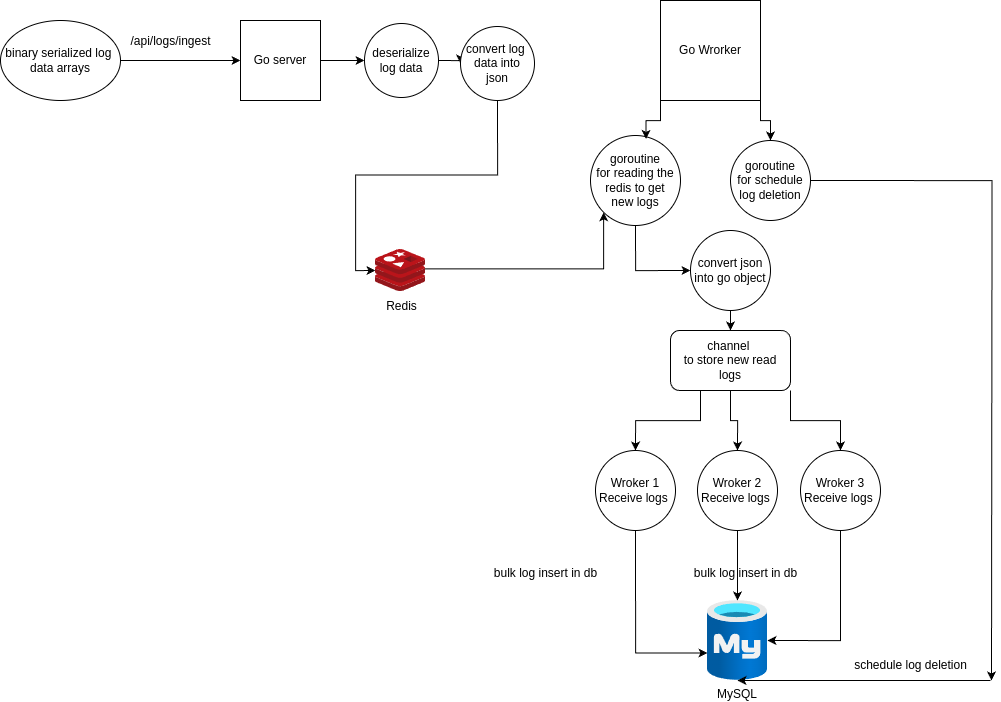

The diagram above was exported from draw.io. Its source (the exported page's mxGraphModel, read from the mxfile embedded in the PNG):
<mxGraphModel dx="1764" dy="907" grid="1" gridSize="10" guides="1" tooltips="1" connect="1" arrows="1" fold="1" page="1" pageScale="1" pageWidth="827" pageHeight="1169" math="0" shadow="0">
  <root>
    <mxCell id="0" />
    <mxCell id="1" parent="0" />
    <mxCell id="FGdZeOJrfpiQstXYFYVx-1" value="" style="endArrow=classic;html=1;rounded=0;" edge="1" parent="1">
      <mxGeometry width="50" height="50" relative="1" as="geometry">
        <mxPoint x="160" y="260" as="sourcePoint" />
        <mxPoint x="290" y="260" as="targetPoint" />
      </mxGeometry>
    </mxCell>
    <mxCell id="FGdZeOJrfpiQstXYFYVx-3" value="MySQL" style="shape=image;whiteSpace=wrap;html=1;boundedLbl=1;backgroundOutline=1;size=15;verticalLabelPosition=bottom;verticalAlign=top;strokeColor=none;fillColor=#00BEF2;labelBackgroundColor=default;aspect=fixed;points=[];image=img/lib/azure2/databases/Azure_Database_MySQL_Server.svg;" vertex="1" parent="1">
      <mxGeometry x="757" y="800" width="60" height="80" as="geometry" />
    </mxCell>
    <mxCell id="FGdZeOJrfpiQstXYFYVx-6" style="edgeStyle=orthogonalEdgeStyle;rounded=0;orthogonalLoop=1;jettySize=auto;html=1;exitX=1;exitY=0.5;exitDx=0;exitDy=0;entryX=0;entryY=0.5;entryDx=0;entryDy=0;" edge="1" parent="1" source="FGdZeOJrfpiQstXYFYVx-4" target="FGdZeOJrfpiQstXYFYVx-5">
      <mxGeometry relative="1" as="geometry" />
    </mxCell>
    <mxCell id="FGdZeOJrfpiQstXYFYVx-4" value="Go server" style="whiteSpace=wrap;html=1;aspect=fixed;" vertex="1" parent="1">
      <mxGeometry x="290" y="220" width="80" height="80" as="geometry" />
    </mxCell>
    <mxCell id="FGdZeOJrfpiQstXYFYVx-10" style="edgeStyle=orthogonalEdgeStyle;rounded=0;orthogonalLoop=1;jettySize=auto;html=1;exitX=1;exitY=0.5;exitDx=0;exitDy=0;entryX=0;entryY=0.5;entryDx=0;entryDy=0;" edge="1" parent="1" source="FGdZeOJrfpiQstXYFYVx-5" target="FGdZeOJrfpiQstXYFYVx-9">
      <mxGeometry relative="1" as="geometry" />
    </mxCell>
    <mxCell id="FGdZeOJrfpiQstXYFYVx-5" value="deserialize&lt;br&gt;log data" style="ellipse;whiteSpace=wrap;html=1;aspect=fixed;" vertex="1" parent="1">
      <mxGeometry x="414" y="223" width="74" height="74" as="geometry" />
    </mxCell>
    <mxCell id="FGdZeOJrfpiQstXYFYVx-17" style="edgeStyle=orthogonalEdgeStyle;rounded=0;orthogonalLoop=1;jettySize=auto;html=1;entryX=0;entryY=1;entryDx=0;entryDy=0;exitX=0.972;exitY=0.46;exitDx=0;exitDy=0;exitPerimeter=0;" edge="1" parent="1" source="FGdZeOJrfpiQstXYFYVx-39" target="FGdZeOJrfpiQstXYFYVx-15">
      <mxGeometry relative="1" as="geometry">
        <mxPoint x="510" y="470" as="sourcePoint" />
      </mxGeometry>
    </mxCell>
    <mxCell id="FGdZeOJrfpiQstXYFYVx-9" value="convert log&amp;nbsp;&lt;div&gt;data into&lt;/div&gt;&lt;div&gt;json&lt;/div&gt;" style="ellipse;whiteSpace=wrap;html=1;aspect=fixed;" vertex="1" parent="1">
      <mxGeometry x="510" y="226" width="74" height="74" as="geometry" />
    </mxCell>
    <mxCell id="FGdZeOJrfpiQstXYFYVx-11" style="edgeStyle=orthogonalEdgeStyle;rounded=0;orthogonalLoop=1;jettySize=auto;html=1;exitX=0.5;exitY=1;exitDx=0;exitDy=0;entryX=0;entryY=0.5;entryDx=0;entryDy=0;entryPerimeter=0;" edge="1" parent="1" source="FGdZeOJrfpiQstXYFYVx-9" target="FGdZeOJrfpiQstXYFYVx-39">
      <mxGeometry relative="1" as="geometry">
        <mxPoint x="450" y="470" as="targetPoint" />
      </mxGeometry>
    </mxCell>
    <mxCell id="FGdZeOJrfpiQstXYFYVx-14" style="edgeStyle=orthogonalEdgeStyle;rounded=0;orthogonalLoop=1;jettySize=auto;html=1;exitX=1;exitY=1;exitDx=0;exitDy=0;entryX=0.5;entryY=0;entryDx=0;entryDy=0;" edge="1" parent="1" source="FGdZeOJrfpiQstXYFYVx-12" target="FGdZeOJrfpiQstXYFYVx-13">
      <mxGeometry relative="1" as="geometry" />
    </mxCell>
    <mxCell id="FGdZeOJrfpiQstXYFYVx-12" value="Go Wrorker" style="whiteSpace=wrap;html=1;aspect=fixed;" vertex="1" parent="1">
      <mxGeometry x="710" y="200" width="100" height="100" as="geometry" />
    </mxCell>
    <mxCell id="FGdZeOJrfpiQstXYFYVx-35" style="edgeStyle=orthogonalEdgeStyle;rounded=0;orthogonalLoop=1;jettySize=auto;html=1;exitX=1;exitY=0.5;exitDx=0;exitDy=0;" edge="1" parent="1" source="FGdZeOJrfpiQstXYFYVx-13">
      <mxGeometry relative="1" as="geometry">
        <mxPoint x="1041" y="880" as="targetPoint" />
      </mxGeometry>
    </mxCell>
    <mxCell id="FGdZeOJrfpiQstXYFYVx-13" value="goroutine&lt;br&gt;for schedule&lt;br&gt;log deletion" style="ellipse;whiteSpace=wrap;html=1;aspect=fixed;" vertex="1" parent="1">
      <mxGeometry x="780" y="340" width="80" height="80" as="geometry" />
    </mxCell>
    <mxCell id="FGdZeOJrfpiQstXYFYVx-27" style="edgeStyle=orthogonalEdgeStyle;rounded=0;orthogonalLoop=1;jettySize=auto;html=1;exitX=0.5;exitY=1;exitDx=0;exitDy=0;entryX=0;entryY=0.5;entryDx=0;entryDy=0;" edge="1" parent="1" source="FGdZeOJrfpiQstXYFYVx-15" target="FGdZeOJrfpiQstXYFYVx-26">
      <mxGeometry relative="1" as="geometry" />
    </mxCell>
    <mxCell id="FGdZeOJrfpiQstXYFYVx-15" value="goroutine&lt;br&gt;for reading the&lt;div&gt;redis to get&lt;/div&gt;&lt;div&gt;new logs&lt;/div&gt;" style="ellipse;whiteSpace=wrap;html=1;aspect=fixed;" vertex="1" parent="1">
      <mxGeometry x="640" y="335" width="90" height="90" as="geometry" />
    </mxCell>
    <mxCell id="FGdZeOJrfpiQstXYFYVx-16" style="edgeStyle=orthogonalEdgeStyle;rounded=0;orthogonalLoop=1;jettySize=auto;html=1;exitX=0;exitY=1;exitDx=0;exitDy=0;entryX=0.617;entryY=0.038;entryDx=0;entryDy=0;entryPerimeter=0;" edge="1" parent="1" source="FGdZeOJrfpiQstXYFYVx-12" target="FGdZeOJrfpiQstXYFYVx-15">
      <mxGeometry relative="1" as="geometry" />
    </mxCell>
    <mxCell id="FGdZeOJrfpiQstXYFYVx-21" style="edgeStyle=orthogonalEdgeStyle;rounded=0;orthogonalLoop=1;jettySize=auto;html=1;exitX=0.25;exitY=1;exitDx=0;exitDy=0;entryX=0.5;entryY=0;entryDx=0;entryDy=0;" edge="1" parent="1" source="FGdZeOJrfpiQstXYFYVx-18" target="FGdZeOJrfpiQstXYFYVx-20">
      <mxGeometry relative="1" as="geometry" />
    </mxCell>
    <mxCell id="FGdZeOJrfpiQstXYFYVx-23" style="edgeStyle=orthogonalEdgeStyle;rounded=0;orthogonalLoop=1;jettySize=auto;html=1;exitX=0.5;exitY=1;exitDx=0;exitDy=0;entryX=0.5;entryY=0;entryDx=0;entryDy=0;" edge="1" parent="1" source="FGdZeOJrfpiQstXYFYVx-18" target="FGdZeOJrfpiQstXYFYVx-22">
      <mxGeometry relative="1" as="geometry" />
    </mxCell>
    <mxCell id="FGdZeOJrfpiQstXYFYVx-25" style="edgeStyle=orthogonalEdgeStyle;rounded=0;orthogonalLoop=1;jettySize=auto;html=1;exitX=1;exitY=1;exitDx=0;exitDy=0;entryX=0.5;entryY=0;entryDx=0;entryDy=0;" edge="1" parent="1" source="FGdZeOJrfpiQstXYFYVx-18" target="FGdZeOJrfpiQstXYFYVx-24">
      <mxGeometry relative="1" as="geometry" />
    </mxCell>
    <mxCell id="FGdZeOJrfpiQstXYFYVx-18" value="channel&amp;nbsp;&lt;br&gt;to store new read logs" style="rounded=1;whiteSpace=wrap;html=1;" vertex="1" parent="1">
      <mxGeometry x="720" y="530" width="120" height="60" as="geometry" />
    </mxCell>
    <mxCell id="FGdZeOJrfpiQstXYFYVx-20" value="Wroker 1&lt;div&gt;Receive logs&amp;nbsp;&lt;/div&gt;" style="ellipse;whiteSpace=wrap;html=1;aspect=fixed;" vertex="1" parent="1">
      <mxGeometry x="645" y="650" width="80" height="80" as="geometry" />
    </mxCell>
    <mxCell id="FGdZeOJrfpiQstXYFYVx-22" value="Wroker 2&lt;div&gt;Receive logs&amp;nbsp;&lt;/div&gt;" style="ellipse;whiteSpace=wrap;html=1;aspect=fixed;" vertex="1" parent="1">
      <mxGeometry x="747" y="650" width="80" height="80" as="geometry" />
    </mxCell>
    <mxCell id="FGdZeOJrfpiQstXYFYVx-24" value="Wroker 3&lt;div&gt;Receive logs&amp;nbsp;&lt;/div&gt;" style="ellipse;whiteSpace=wrap;html=1;aspect=fixed;" vertex="1" parent="1">
      <mxGeometry x="850" y="650" width="80" height="80" as="geometry" />
    </mxCell>
    <mxCell id="FGdZeOJrfpiQstXYFYVx-28" style="edgeStyle=orthogonalEdgeStyle;rounded=0;orthogonalLoop=1;jettySize=auto;html=1;exitX=0.5;exitY=1;exitDx=0;exitDy=0;entryX=0.5;entryY=0;entryDx=0;entryDy=0;" edge="1" parent="1" source="FGdZeOJrfpiQstXYFYVx-26" target="FGdZeOJrfpiQstXYFYVx-18">
      <mxGeometry relative="1" as="geometry" />
    </mxCell>
    <mxCell id="FGdZeOJrfpiQstXYFYVx-26" value="convert json&lt;br&gt;into go object" style="ellipse;whiteSpace=wrap;html=1;aspect=fixed;" vertex="1" parent="1">
      <mxGeometry x="740" y="430" width="80" height="80" as="geometry" />
    </mxCell>
    <mxCell id="FGdZeOJrfpiQstXYFYVx-29" style="edgeStyle=orthogonalEdgeStyle;rounded=0;orthogonalLoop=1;jettySize=auto;html=1;exitX=0.5;exitY=1;exitDx=0;exitDy=0;entryX=0;entryY=0;entryDx=0;entryDy=52.5;entryPerimeter=0;" edge="1" parent="1" source="FGdZeOJrfpiQstXYFYVx-20" target="FGdZeOJrfpiQstXYFYVx-3">
      <mxGeometry relative="1" as="geometry" />
    </mxCell>
    <mxCell id="FGdZeOJrfpiQstXYFYVx-30" style="edgeStyle=orthogonalEdgeStyle;rounded=0;orthogonalLoop=1;jettySize=auto;html=1;exitX=0.5;exitY=1;exitDx=0;exitDy=0;entryX=0.5;entryY=0;entryDx=0;entryDy=0;entryPerimeter=0;" edge="1" parent="1" source="FGdZeOJrfpiQstXYFYVx-22" target="FGdZeOJrfpiQstXYFYVx-3">
      <mxGeometry relative="1" as="geometry" />
    </mxCell>
    <mxCell id="FGdZeOJrfpiQstXYFYVx-31" style="edgeStyle=orthogonalEdgeStyle;rounded=0;orthogonalLoop=1;jettySize=auto;html=1;exitX=0.5;exitY=1;exitDx=0;exitDy=0;entryX=1;entryY=0.5;entryDx=0;entryDy=0;entryPerimeter=0;" edge="1" parent="1" source="FGdZeOJrfpiQstXYFYVx-24" target="FGdZeOJrfpiQstXYFYVx-3">
      <mxGeometry relative="1" as="geometry" />
    </mxCell>
    <mxCell id="FGdZeOJrfpiQstXYFYVx-32" value="bulk log insert in db" style="text;html=1;align=center;verticalAlign=middle;resizable=0;points=[];autosize=1;strokeColor=none;fillColor=none;" vertex="1" parent="1">
      <mxGeometry x="730" y="758" width="130" height="30" as="geometry" />
    </mxCell>
    <mxCell id="FGdZeOJrfpiQstXYFYVx-33" value="bulk log insert in db" style="text;html=1;align=center;verticalAlign=middle;resizable=0;points=[];autosize=1;strokeColor=none;fillColor=none;" vertex="1" parent="1">
      <mxGeometry x="530" y="758" width="130" height="30" as="geometry" />
    </mxCell>
    <mxCell id="FGdZeOJrfpiQstXYFYVx-34" value="/api/logs/ingest" style="text;html=1;align=center;verticalAlign=middle;resizable=0;points=[];autosize=1;strokeColor=none;fillColor=none;" vertex="1" parent="1">
      <mxGeometry x="170" y="226" width="100" height="30" as="geometry" />
    </mxCell>
    <mxCell id="FGdZeOJrfpiQstXYFYVx-36" value="" style="endArrow=classic;html=1;rounded=0;entryX=0.5;entryY=1;entryDx=0;entryDy=0;entryPerimeter=0;" edge="1" parent="1" target="FGdZeOJrfpiQstXYFYVx-3">
      <mxGeometry width="50" height="50" relative="1" as="geometry">
        <mxPoint x="1040" y="880" as="sourcePoint" />
        <mxPoint x="690" y="760" as="targetPoint" />
      </mxGeometry>
    </mxCell>
    <mxCell id="FGdZeOJrfpiQstXYFYVx-37" value="schedule log deletion" style="text;html=1;align=center;verticalAlign=middle;resizable=0;points=[];autosize=1;strokeColor=none;fillColor=none;" vertex="1" parent="1">
      <mxGeometry x="890" y="850" width="140" height="30" as="geometry" />
    </mxCell>
    <mxCell id="FGdZeOJrfpiQstXYFYVx-38" value="&lt;span style=&quot;text-wrap-mode: nowrap;&quot;&gt;binary serialized log&amp;nbsp;&lt;/span&gt;&lt;div&gt;&lt;span style=&quot;text-wrap-mode: nowrap;&quot;&gt;data arrays&lt;/span&gt;&lt;/div&gt;" style="ellipse;whiteSpace=wrap;html=1;" vertex="1" parent="1">
      <mxGeometry x="50" y="220" width="120" height="80" as="geometry" />
    </mxCell>
    <mxCell id="FGdZeOJrfpiQstXYFYVx-39" value="" style="image;sketch=0;aspect=fixed;html=1;points=[];align=center;fontSize=12;image=img/lib/mscae/Cache_Redis_Product.svg;" vertex="1" parent="1">
      <mxGeometry x="425" y="449" width="50" height="42" as="geometry" />
    </mxCell>
    <mxCell id="FGdZeOJrfpiQstXYFYVx-40" value="Redis" style="text;html=1;align=center;verticalAlign=middle;resizable=0;points=[];autosize=1;strokeColor=none;fillColor=none;" vertex="1" parent="1">
      <mxGeometry x="426" y="491" width="50" height="30" as="geometry" />
    </mxCell>
  </root>
</mxGraphModel>